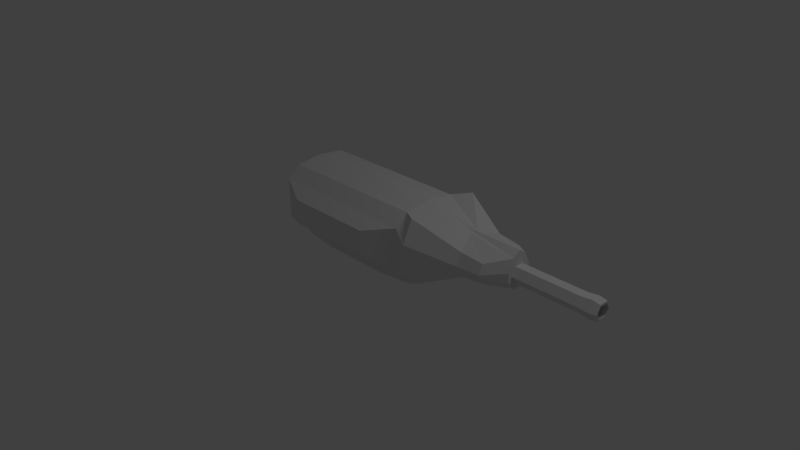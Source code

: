 # Source: Model_GranadeLauncher.blend  (saved by Blender 2.64.0; exported with 4.5.12 LTS)
import bpy
from mathutils import Matrix  # noqa: F401  (used for matrix-valued properties, if any)

bpy.ops.wm.read_factory_settings(use_empty=True)
scene = bpy.context.scene
scene.name = 'Scene'

# ---- collections
col_collection_1 = bpy.data.collections.new('Collection 1'); scene.collection.children.link(col_collection_1)

# ---- materials (node trees are filled in below, after node groups)
mat_material = bpy.data.materials.new('Material')
mat_material.alpha_threshold = 0.0
mat_material.use_transparent_shadow = False
mat_material.roughness = 0.5
mat_material.line_color = (0.0, 0.0, 0.0, 1.0)

# ---- material node trees

# ---- world
world_world = bpy.data.worlds.new('World'); scene.world = world_world
world_world.color = (0.05088, 0.05088, 0.05088)
world_world.use_sun_shadow = False
world_world.sun_shadow_jitter_overblur = 0.0
world_world.cycles.sampling_method = 'MANUAL'
world_world.cycles.sample_map_resolution = 256

# ---- cameras
cam_camera = bpy.data.cameras.new('Camera')
cam_camera.clip_end = 100.0
cam_camera.lens = 35.0
cam_camera.sensor_width = 32.0
cam_camera.sensor_height = 18.0
cam_camera.ortho_scale = 7.314
cam_camera.dof.focus_distance = 0.0
cam_camera.dof.aperture_fstop = 128.0

# ---- lights
light_lamp = bpy.data.lights.new('Lamp', 'POINT')
light_lamp.transmission_factor = 0.0
light_lamp.cutoff_distance = 30.0
light_lamp.energy = 100.0
light_lamp.shadow_buffer_clip_start = 1.001
light_lamp.shadow_soft_size = 1.0
light_lamp.shadow_maximum_resolution = 0.006
light_lamp.use_absolute_resolution = True
light_lamp.cycles.use_multiple_importance_sampling = False

# ---- meshes
me_cube = bpy.data.meshes.new('Cube')
me_cube.from_pydata([(1.0, 0.0, 0.1129), (1.571, 0.0, 0.962), (1.571, 0.0, 0.5056), (-1.0, 0.0, 0.1129), (1.0, 0.0, 1.096), (-1.0, 0.0, 1.096), (1.0, -0.5303, 0.9143), (1.0, -0.352, 1.054), (-1.0, -0.5303, 0.9143), (-1.0, -0.352, 1.054), (1.0, -0.2691, 0.1129), (1.0, -0.5303, 0.3728), (-1.0, -0.2691, 0.1129), (-1.0, -0.5303, 0.3728), (1.715, -0.0583, 0.9446), (1.715, -0.01375, 0.4612), (1.227, -0.6369, 0.8256), (1.227, -0.4984, 1.103), (1.227, -0.4379, 0.2461), (1.227, -0.6369, 0.448), (1.813, -0.3894, 0.6911), (1.813, -0.3189, 0.8399), (1.813, -0.2843, 0.5184), (1.813, -0.3894, 0.6269), (-1.088, 0.0, 0.3779), (-1.088, 0.0, 1.059), (-1.088, -0.3749, 0.8196), (-1.088, -0.2767, 1.016), (-1.088, -0.231, 0.3779), (-1.088, -0.3749, 0.5211), (2.363, 0.0, 0.962), (2.363, 0.0, 0.5056), (2.363, -0.1722, 0.7384), (2.363, -0.09581, 0.8911), (2.363, -0.06028, 0.5056), (2.363, -0.1722, 0.6169), (2.113, -0.363, 0.6889), (2.113, -0.3037, 0.8076), (2.113, -0.276, 0.5512), (2.113, -0.363, 0.6377), (1.227, -0.4984, 1.103), (1.227, -0.6369, 0.8256), (1.227, -0.6369, 0.448), (1.227, -0.4379, 0.2461), (0.5906, -0.716, 0.8034), (-0.5906, -0.716, 0.8034), (0.5906, -0.716, 0.4836), (-0.5906, -0.716, 0.4836), (0.946, 0.0, 0.05871), (-0.946, 0.0, 0.05871), (0.946, -0.2619, 0.05871), (-0.946, -0.2619, 0.05871), (0.4151, 0.0, 0.000807), (-0.5158, 0.0, 0.000807), (0.4151, -0.2619, 0.000807), (-0.5158, -0.2619, 0.000807), (3.349, 0.0, 0.5592), (1.671, 0.0, 0.6783), (1.671, 0.0, 0.5766), (3.215, 0.0, 0.5766), (1.671, -0.05872, 0.5766), (3.215, -0.05872, 0.5766), (1.671, -0.1174, 0.6783), (3.215, -0.1174, 0.6783), (1.671, -0.05872, 0.78), (3.215, -0.05872, 0.78), (1.671, 0.0, 0.78), (3.215, 0.0, 0.78), (3.349, -0.06208, 0.5592), (3.349, -0.1309, 0.6783), (3.349, -0.06208, 0.7975), (3.349, 0.0, 0.7975), (3.447, 0.0, 0.5786), (3.447, -0.05888, 0.5786), (3.447, -0.1164, 0.6783), (3.447, -0.05888, 0.778), (3.447, 0.0, 0.778), (3.447, 0.0, 0.6053), (3.447, -0.05357, 0.6053), (3.447, -0.09572, 0.6783), (3.447, -0.05357, 0.7513), (3.447, 0.0, 0.7513), (1.71, 0.0, 0.6053), (1.71, 0.0, 0.6783), (1.71, -0.05357, 0.6053), (1.71, -0.09572, 0.6783), (1.71, -0.05357, 0.7513), (1.71, 0.0, 0.7513)], [], [(4, 7, 14, 1), (2, 15, 10, 0), (4, 5, 9, 7), (31, 34, 15, 2), (1, 14, 33, 30), (8, 6, 7, 9), (7, 6, 16, 17), (12, 3, 49, 51), (46, 47, 13, 11), (28, 24, 3, 12), (11, 13, 12, 10), (14, 7, 17, 21), (41, 19, 23, 20), (40, 41, 20, 21), (19, 18, 22, 23), (6, 11, 42, 16), (22, 18, 10, 15), (21, 20, 36, 37), (23, 22, 38, 39), (11, 10, 43, 42), (29, 26, 27, 25, 24, 28), (8, 9, 27, 26), (26, 29, 13, 8), (25, 27, 9, 5), (29, 28, 12, 13), (36, 39, 35, 32), (31, 30, 33, 32, 35, 34), (39, 38, 34, 35), (37, 36, 32, 33), (20, 23, 39, 36), (34, 38, 22, 15), (37, 33, 14, 21), (46, 44, 45, 47), (6, 8, 45, 44), (44, 46, 11, 6), (8, 13, 47, 45), (51, 49, 53, 55), (10, 12, 51, 50), (0, 10, 50, 48), (52, 54, 55, 53), (48, 50, 54, 52), (50, 51, 55, 54), (68, 56, 72, 73), (65, 63, 69, 70), (63, 61, 68, 69), (58, 59, 61, 60), (67, 65, 70, 71), (60, 61, 63, 62), (61, 59, 56, 68), (62, 63, 65, 64), (64, 65, 67, 66), (69, 68, 73, 74), (57, 58, 60, 62, 64, 66), (70, 69, 74, 75), (71, 70, 75, 76), (75, 74, 79, 80), (73, 72, 77, 78), (76, 75, 80, 81), (74, 73, 78, 79), (82, 83, 87, 86, 85, 84), (80, 79, 85, 86), (78, 77, 82, 84), (81, 80, 86, 87), (79, 78, 84, 85)])
_k = set([(16, 17), (16, 42), (18, 19), (19, 41), (40, 41), (42, 43)])
me_cube.attributes.new('sharp_edge', 'BOOLEAN', 'EDGE').data.foreach_set('value', [ (min(e.vertices), max(e.vertices)) in _k for e in me_cube.edges])
me_cube.materials.append(mat_material)
me_cube.use_remesh_preserve_volume = False
me_cube.use_remesh_preserve_attributes = False
me_cube.use_mirror_vertex_groups = False
me_cube.update()

# ---- objects
ob_cube = bpy.data.objects.new('Cube', me_cube)
ob_lamp = bpy.data.objects.new('Lamp', light_lamp)
ob_camera = bpy.data.objects.new('Camera', cam_camera)

# ---- transforms, parenting, visibility, modifiers, constraints
ob_cube.location = (0.0, 0.0, 0.0)
ob_cube.lock_rotations_4d = False
ob_cube.empty_display_type = 'ARROWS'
ob_cube.lineart.crease_threshold = 0.0
_m = ob_cube.modifiers.new('Mirror', 'MIRROR')
_m.use_axis = (False, True, False)
_m.use_clip = True
ob_lamp.location = (4.076, 1.005, 5.904)
ob_lamp.rotation_euler = (0.6503, 0.05522, 1.866)
ob_lamp.lock_rotations_4d = False
ob_lamp.empty_display_type = 'ARROWS'
ob_lamp.color = (0.0, 0.0, 0.0, 0.0)
ob_lamp.lineart.crease_threshold = 0.0
ob_camera.location = (7.481, -6.508, 5.344)
ob_camera.rotation_euler = (1.109, 0.01082, 0.8149)
ob_camera.lock_rotations_4d = False
ob_camera.empty_display_type = 'ARROWS'
ob_camera.color = (0.0, 0.0, 0.0, 0.0)
ob_camera.display_type = 'WIRE'
ob_camera.lineart.crease_threshold = 0.0

# ---- collection membership
col_collection_1.objects.link(ob_cube)
col_collection_1.objects.link(ob_lamp)
col_collection_1.objects.link(ob_camera)

# ---- scene / render settings (as saved in the file)
scene.camera = ob_camera
scene.frame_start = 1; scene.frame_end = 250; scene.frame_set(1)
scene.render.engine = 'BLENDER_EEVEE_NEXT'
scene.render.image_settings.color_mode = 'RGB'
scene.render.image_settings.compression = 90
scene.render.resolution_percentage = 50
scene.render.dither_intensity = 0.0
scene.render.bake_margin = 2
scene.render.bake_bias = 0.0
scene.cycles.use_denoising = False
scene.cycles.samples = 10
scene.cycles.sampling_pattern = 'TABULATED_SOBOL'
scene.cycles.light_sampling_threshold = 0.0
scene.cycles.use_adaptive_sampling = False
scene.cycles.use_light_tree = False
scene.cycles.blur_glossy = 0.0
scene.cycles.volume_bounces = 1
scene.cycles.pixel_filter_type = 'GAUSSIAN'
scene.cycles.sample_clamp_indirect = 0.0
scene.view_settings.view_transform = 'Standard'
bpy.context.view_layer.update()
